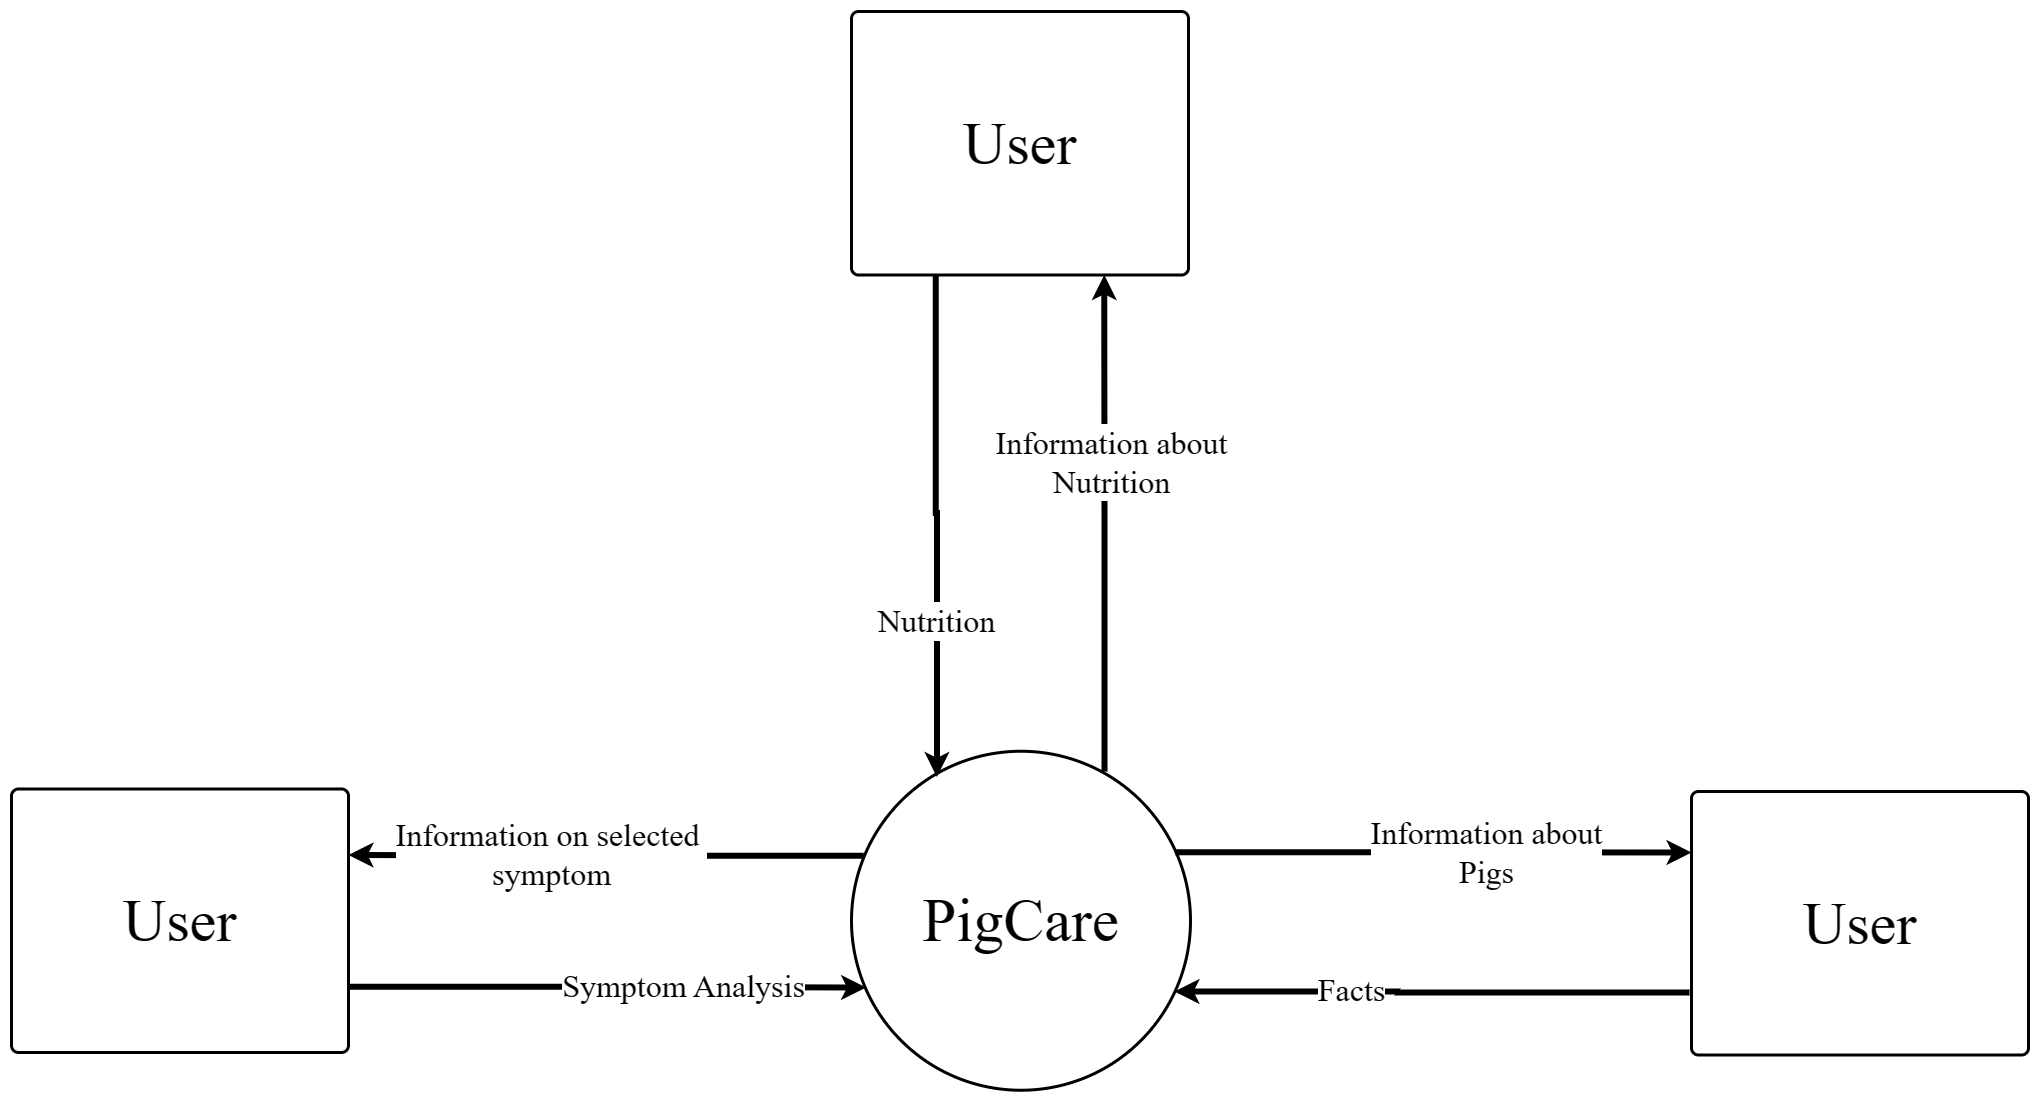

The diagram above was exported from draw.io. Its source (the exported page's mxGraphModel, read from the mxfile embedded in the PNG):
<mxGraphModel dx="1303" dy="2594" grid="1" gridSize="10" guides="1" tooltips="1" connect="1" arrows="1" fold="1" page="1" pageScale="1" pageWidth="2023" pageHeight="1864" math="0" shadow="0">
  <root>
    <mxCell id="0" />
    <mxCell id="1" parent="0" />
    <mxCell id="T7NZbAE7Ka8Q5UwvWp9S-2" value="PigCare" style="ellipse;whiteSpace=wrap;html=1;aspect=fixed;fontSize=61;fontFamily=Times New Roman;strokeWidth=3;" parent="1" vertex="1">
      <mxGeometry x="1852" y="239.75" width="339" height="339" as="geometry" />
    </mxCell>
    <mxCell id="ZOWosG3Vu42LhfUXcCuy-4" style="edgeStyle=orthogonalEdgeStyle;rounded=0;orthogonalLoop=1;jettySize=auto;html=1;exitX=1;exitY=0.75;exitDx=0;exitDy=0;entryX=0.043;entryY=0.697;entryDx=0;entryDy=0;entryPerimeter=0;strokeWidth=6;" parent="1" source="T7NZbAE7Ka8Q5UwvWp9S-3" target="T7NZbAE7Ka8Q5UwvWp9S-2" edge="1">
      <mxGeometry relative="1" as="geometry" />
    </mxCell>
    <mxCell id="ZOWosG3Vu42LhfUXcCuy-11" value="Symptom Analysis" style="edgeLabel;html=1;align=center;verticalAlign=middle;resizable=0;points=[];fontSize=32;fontFamily=Times New Roman;" parent="ZOWosG3Vu42LhfUXcCuy-4" vertex="1" connectable="0">
      <mxGeometry x="0.2161" y="1" relative="1" as="geometry">
        <mxPoint x="20" as="offset" />
      </mxGeometry>
    </mxCell>
    <mxCell id="ZOWosG3Vu42LhfUXcCuy-10" value="&lt;font style=&quot;font-size: 32px;&quot;&gt;Information on selected&amp;nbsp;&lt;br style=&quot;font-size: 32px;&quot;&gt;symptom&lt;/font&gt;" style="edgeStyle=orthogonalEdgeStyle;rounded=0;orthogonalLoop=1;jettySize=auto;html=1;exitX=0.036;exitY=0.308;exitDx=0;exitDy=0;entryX=1;entryY=0.25;entryDx=0;entryDy=0;exitPerimeter=0;strokeWidth=6;fontSize=32;fontFamily=Times New Roman;" parent="1" source="T7NZbAE7Ka8Q5UwvWp9S-2" target="T7NZbAE7Ka8Q5UwvWp9S-3" edge="1">
      <mxGeometry x="0.212" y="-1" relative="1" as="geometry">
        <Array as="points">
          <mxPoint x="1572" y="344.5" />
        </Array>
        <mxPoint as="offset" />
      </mxGeometry>
    </mxCell>
    <mxCell id="T7NZbAE7Ka8Q5UwvWp9S-3" value="&lt;font face=&quot;Times New Roman&quot; style=&quot;font-size: 60px;&quot;&gt;User&lt;/font&gt;" style="rounded=1;whiteSpace=wrap;html=1;absoluteArcSize=1;arcSize=14;strokeWidth=3;" parent="1" vertex="1">
      <mxGeometry x="1012" y="277.5" width="337" height="263.5" as="geometry" />
    </mxCell>
    <mxCell id="ZOWosG3Vu42LhfUXcCuy-19" value="&lt;font style=&quot;font-size: 60px;&quot;&gt;User&lt;/font&gt;" style="rounded=1;whiteSpace=wrap;html=1;absoluteArcSize=1;arcSize=14;strokeWidth=3;fontFamily=Times New Roman;fontSize=60;" parent="1" vertex="1">
      <mxGeometry x="2692" y="280" width="337" height="263.5" as="geometry" />
    </mxCell>
    <mxCell id="ZOWosG3Vu42LhfUXcCuy-34" value="&lt;span style=&quot;font-size: 32px;&quot;&gt;Facts&lt;/span&gt;" style="edgeStyle=orthogonalEdgeStyle;rounded=0;orthogonalLoop=1;jettySize=auto;html=1;exitX=0.036;exitY=0.308;exitDx=0;exitDy=0;entryX=1;entryY=0.25;entryDx=0;entryDy=0;exitPerimeter=0;strokeWidth=6;fontFamily=Times New Roman;fontSize=32;" parent="1" edge="1">
      <mxGeometry x="0.3126" y="-1" relative="1" as="geometry">
        <mxPoint x="2690" y="481" as="sourcePoint" />
        <mxPoint x="2175" y="480" as="targetPoint" />
        <Array as="points">
          <mxPoint x="2398" y="481.5" />
        </Array>
        <mxPoint as="offset" />
      </mxGeometry>
    </mxCell>
    <mxCell id="ZOWosG3Vu42LhfUXcCuy-35" style="edgeStyle=orthogonalEdgeStyle;rounded=0;orthogonalLoop=1;jettySize=auto;html=1;entryX=0.043;entryY=0.697;entryDx=0;entryDy=0;entryPerimeter=0;strokeWidth=6;exitX=0.956;exitY=0.298;exitDx=0;exitDy=0;exitPerimeter=0;" parent="1" source="T7NZbAE7Ka8Q5UwvWp9S-2" edge="1">
      <mxGeometry relative="1" as="geometry">
        <mxPoint x="2182" y="341" as="sourcePoint" />
        <mxPoint x="2692" y="341" as="targetPoint" />
      </mxGeometry>
    </mxCell>
    <mxCell id="ZOWosG3Vu42LhfUXcCuy-36" value="&lt;font style=&quot;font-size: 32px;&quot;&gt;Information about&lt;br style=&quot;font-size: 32px;&quot;&gt;Pigs&lt;/font&gt;" style="edgeLabel;html=1;align=center;verticalAlign=middle;resizable=0;points=[];fontSize=32;fontFamily=Times New Roman;labelBackgroundColor=default;" parent="ZOWosG3Vu42LhfUXcCuy-35" vertex="1" connectable="0">
      <mxGeometry x="0.2161" y="1" relative="1" as="geometry">
        <mxPoint x="-3" as="offset" />
      </mxGeometry>
    </mxCell>
    <mxCell id="ZOWosG3Vu42LhfUXcCuy-37" value="&lt;font face=&quot;Times New Roman&quot; style=&quot;font-size: 60px;&quot;&gt;User&lt;/font&gt;" style="rounded=1;whiteSpace=wrap;html=1;absoluteArcSize=1;arcSize=14;strokeWidth=3;strokeColor=default;fontFamily=Helvetica;fontSize=28;fontColor=default;fillColor=default;" parent="1" vertex="1">
      <mxGeometry x="1852" y="-500" width="337" height="263.5" as="geometry" />
    </mxCell>
    <mxCell id="ZOWosG3Vu42LhfUXcCuy-38" value="&lt;font style=&quot;font-size: 32px;&quot;&gt;Nutrition&lt;/font&gt;" style="edgeStyle=orthogonalEdgeStyle;rounded=0;orthogonalLoop=1;jettySize=auto;html=1;exitX=0.25;exitY=1;exitDx=0;exitDy=0;strokeWidth=6;fontSize=32;entryX=0.252;entryY=0.076;entryDx=0;entryDy=0;entryPerimeter=0;fontFamily=Times New Roman;" parent="1" source="ZOWosG3Vu42LhfUXcCuy-37" target="T7NZbAE7Ka8Q5UwvWp9S-2" edge="1">
      <mxGeometry x="0.3818" relative="1" as="geometry">
        <mxPoint x="2157" y="72.33333333333121" as="sourcePoint" />
        <mxPoint x="1936" y="250" as="targetPoint" />
        <mxPoint as="offset" />
      </mxGeometry>
    </mxCell>
    <mxCell id="ZOWosG3Vu42LhfUXcCuy-40" value="&lt;font style=&quot;font-size: 32px;&quot;&gt;Information about&lt;br style=&quot;font-size: 32px;&quot;&gt;Nutrition&lt;/font&gt;" style="edgeStyle=orthogonalEdgeStyle;rounded=0;orthogonalLoop=1;jettySize=auto;html=1;entryX=0.75;entryY=1;entryDx=0;entryDy=0;strokeWidth=6;fontSize=32;exitX=0.746;exitY=0.06;exitDx=0;exitDy=0;exitPerimeter=0;strokeColor=default;fontFamily=Times New Roman;" parent="1" source="T7NZbAE7Ka8Q5UwvWp9S-2" target="ZOWosG3Vu42LhfUXcCuy-37" edge="1">
      <mxGeometry x="0.2471" y="-7" relative="1" as="geometry">
        <mxPoint x="2105" y="250" as="sourcePoint" />
        <mxPoint x="2126" y="-76" as="targetPoint" />
        <mxPoint as="offset" />
      </mxGeometry>
    </mxCell>
  </root>
</mxGraphModel>